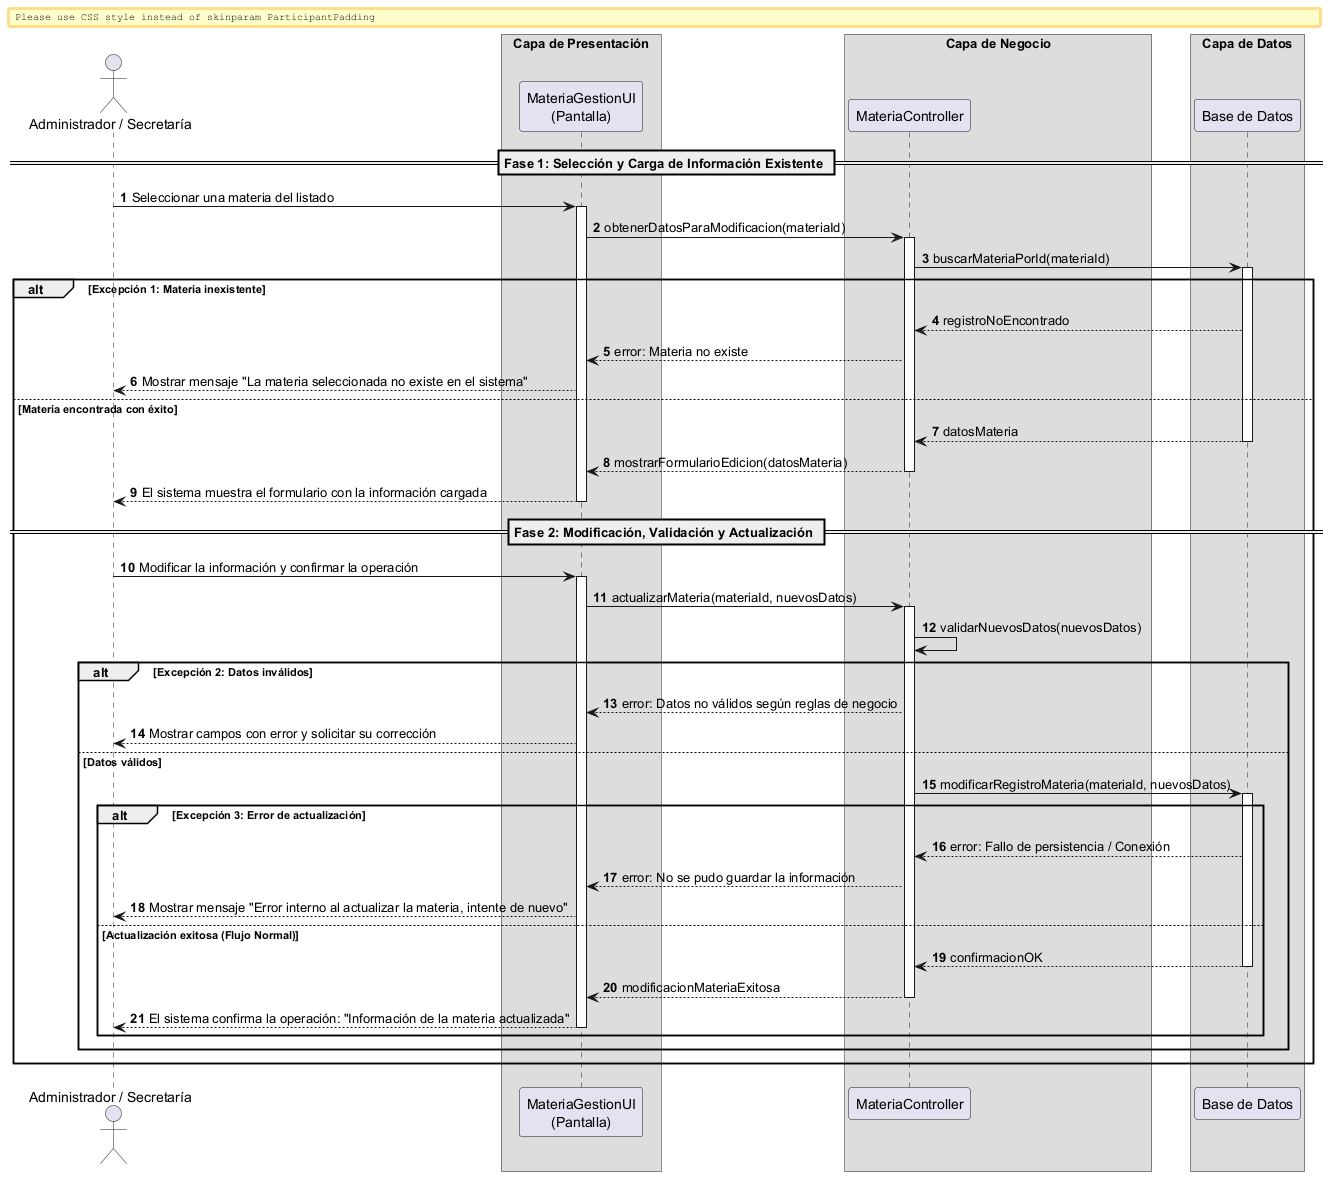

The diagram above was rendered by PlantUML. Its source (embedded in the PNG):
@startuml
autonumber
skinparam BoxPadding 10
skinparam ParticipantPadding 12

actor "Administrador / Secretaría" as Actor
box "Capa de Presentación" 
    participant "MateriaGestionUI\n(Pantalla)" as UI
end box
box "Capa de Negocio" 
    participant "MateriaController" as Ctrl
end box
box "Capa de Datos" 
    participant "Base de Datos" as DB
end box

== Fase 1: Selección y Carga de Información Existente ==

Actor -> UI: Seleccionar una materia del listado
activate UI

UI -> Ctrl: obtenerDatosParaModificacion(materiaId)
activate Ctrl

Ctrl -> DB: buscarMateriaPorId(materiaId)
activate DB

alt Excepción 1: Materia inexistente
    DB --> Ctrl: registroNoEncontrado
    Ctrl --> UI: error: Materia no existe
    UI --> Actor: Mostrar mensaje "La materia seleccionada no existe en el sistema"
else Materia encontrada con éxito
    return datosMateria
    
    Ctrl --> UI: mostrarFormularioEdicion(datosMateria)
    deactivate Ctrl
    UI --> Actor: El sistema muestra el formulario con la información cargada
    deactivate UI

    == Fase 2: Modificación, Validación y Actualización ==

    Actor -> UI: Modificar la información y confirmar la operación
    activate UI
    
    UI -> Ctrl: actualizarMateria(materiaId, nuevosDatos)
    activate Ctrl
    
    Ctrl -> Ctrl: validarNuevosDatos(nuevosDatos)
    
    alt Excepción 2: Datos inválidos
        Ctrl --> UI: error: Datos no válidos según reglas de negocio
        UI --> Actor: Mostrar campos con error y solicitar su corrección
    else Datos válidos
        
        Ctrl -> DB: modificarRegistroMateria(materiaId, nuevosDatos)
        activate DB
        
        alt Excepción 3: Error de actualización
            DB --> Ctrl: error: Fallo de persistencia / Conexión
            Ctrl --> UI: error: No se pudo guardar la información
            UI --> Actor: Mostrar mensaje "Error interno al actualizar la materia, intente de nuevo"
        else Actualización exitosa (Flujo Normal)
            return confirmacionOK
            
            Ctrl --> UI: modificacionMateriaExitosa
            deactivate Ctrl
            UI --> Actor: El sistema confirma la operación: "Información de la materia actualizada"
            deactivate UI
        end
    end
end

@enduml